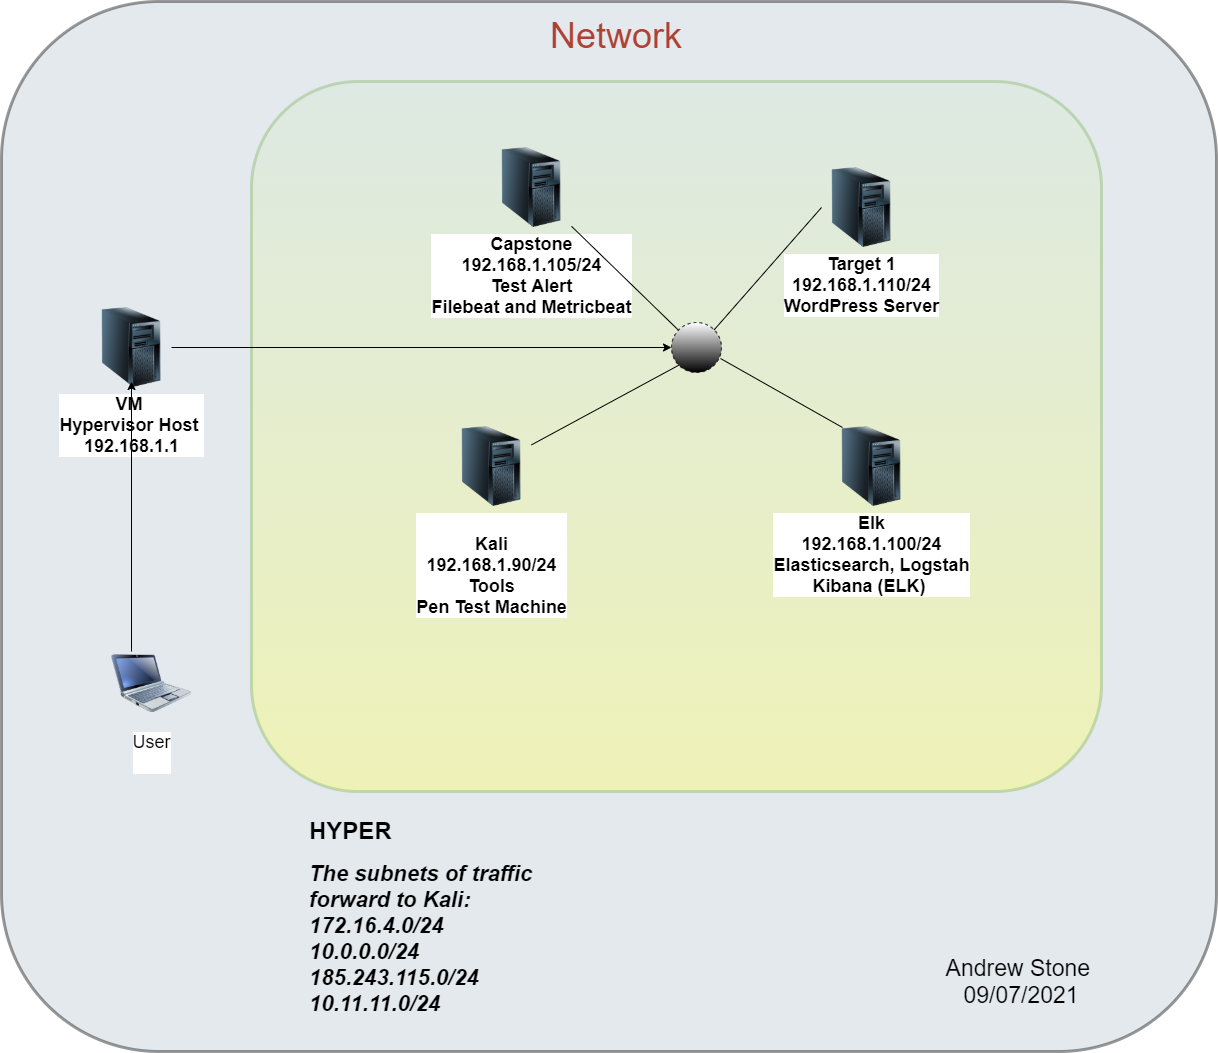

The diagram above was exported from draw.io. Its source (the exported page's mxGraphModel, read from the mxfile embedded in the PNG):
<mxGraphModel dx="3197" dy="2439" grid="1" gridSize="10" guides="1" tooltips="1" connect="1" arrows="1" fold="1" page="1" pageScale="1" pageWidth="827" pageHeight="1169" background="none" math="0" shadow="0">
  <root>
    <mxCell id="0" />
    <mxCell id="1" parent="0" />
    <mxCell id="3" value="" style="rounded=1;whiteSpace=wrap;html=1;shadow=0;fillColor=#BAC8D3;gradientColor=none;fontSize=18;fontColor=#F08705;opacity=40;fontStyle=0;strokeWidth=3;" parent="1" vertex="1">
      <mxGeometry x="-170" width="1215" height="1050" as="geometry" />
    </mxCell>
    <mxCell id="TL1QNzR4KaW7PwkdTeF4-173" value="" style="rounded=1;whiteSpace=wrap;html=1;shadow=0;strokeColor=#82b366;fillColor=#d5e8d4;fontSize=18;opacity=40;fontStyle=0;strokeWidth=3;gradientColor=#FFFF66;" parent="1" vertex="1">
      <mxGeometry x="80" y="80" width="850" height="710" as="geometry" />
    </mxCell>
    <mxCell id="28" value="&lt;font color=&quot;#000000&quot;&gt;User&lt;br&gt;&lt;br&gt;&lt;/font&gt;" style="image;html=1;image=img/lib/clip_art/computers/Netbook_128x128.png;shadow=0;strokeColor=#000000;fillColor=#FFFFFF;gradientColor=none;fontSize=18;fontColor=#F08705;fontStyle=0" parent="1" vertex="1">
      <mxGeometry x="-60" y="640" width="80" height="84" as="geometry" />
    </mxCell>
    <mxCell id="42" value="&lt;b&gt;&lt;font color=&quot;#000000&quot;&gt;VM &lt;br&gt;Hypervisor Host&amp;nbsp;&lt;br&gt;192.168.1.1&lt;/font&gt;&lt;/b&gt;" style="image;html=1;image=img/lib/clip_art/computers/Server_Tower_128x128.png;shadow=0;strokeColor=#000000;fillColor=#FFFFFF;gradientColor=none;fontSize=18;fontColor=#F08705;fontStyle=0;" parent="1" vertex="1">
      <mxGeometry x="-80" y="306" width="80" height="80" as="geometry" />
    </mxCell>
    <mxCell id="168" value="Network" style="text;html=1;strokeColor=none;fillColor=none;align=center;verticalAlign=middle;whiteSpace=wrap;overflow=hidden;shadow=0;fontSize=36;fontColor=#AE4132;fontStyle=0" parent="1" vertex="1">
      <mxGeometry x="-80" y="10" width="1050" height="45" as="geometry" />
    </mxCell>
    <mxCell id="171" style="edgeStyle=orthogonalEdgeStyle;rounded=0;jumpStyle=none;html=1;exitX=0;exitY=0.5;entryX=0;entryY=0.5;shadow=0;labelBackgroundColor=none;startArrow=none;startFill=0;endArrow=classic;endFill=1;endSize=6;jettySize=auto;orthogonalLoop=1;strokeColor=#23445D;strokeWidth=2;fillColor=#F08705;fontFamily=Helvetica;fontSize=14;fontColor=#F08705;align=left;fontStyle=0" parent="1" edge="1">
      <mxGeometry relative="1" as="geometry">
        <mxPoint x="-40" y="58.5" as="sourcePoint" />
        <mxPoint x="-40" y="58.5" as="targetPoint" />
      </mxGeometry>
    </mxCell>
    <mxCell id="172" style="edgeStyle=orthogonalEdgeStyle;rounded=0;jumpStyle=none;html=1;exitX=0.75;exitY=0;entryX=0.75;entryY=0;shadow=0;labelBackgroundColor=none;startArrow=none;startFill=0;endArrow=classic;endFill=1;endSize=6;jettySize=auto;orthogonalLoop=1;strokeColor=#23445D;strokeWidth=2;fillColor=#F08705;fontFamily=Helvetica;fontSize=14;fontColor=#FFFFFF;align=left;fontStyle=0" parent="1" edge="1">
      <mxGeometry relative="1" as="geometry">
        <mxPoint x="200" y="810" as="sourcePoint" />
        <mxPoint x="200" y="810" as="targetPoint" />
      </mxGeometry>
    </mxCell>
    <mxCell id="YxUjylCnSqeOXcogAx28-175" value="&lt;b&gt;&lt;font color=&quot;#000000&quot;&gt;Elk&lt;br&gt;192.168.1.100/24&lt;br&gt;Elasticsearch, Logstah&lt;br&gt;Kibana (ELK)&lt;/font&gt;&amp;nbsp;&lt;/b&gt;" style="image;html=1;image=img/lib/clip_art/computers/Server_Tower_128x128.png;shadow=0;strokeColor=#000000;fillColor=#FFFFFF;gradientColor=none;fontSize=18;fontColor=#F08705;fontStyle=0" parent="1" vertex="1">
      <mxGeometry x="660" y="425" width="80" height="80" as="geometry" />
    </mxCell>
    <mxCell id="YxUjylCnSqeOXcogAx28-176" value="&lt;font color=&quot;#000000&quot;&gt;&lt;b&gt;Target 1&lt;br&gt;192.168.1.110/24&lt;br&gt;WordPress Server&lt;/b&gt;&lt;br&gt;&lt;/font&gt;" style="image;html=1;image=img/lib/clip_art/computers/Server_Tower_128x128.png;shadow=0;strokeColor=#000000;fillColor=#FFFFFF;gradientColor=none;fontSize=18;fontColor=#F08705;fontStyle=0;sketch=0;" parent="1" vertex="1">
      <mxGeometry x="650" y="166" width="80" height="80" as="geometry" />
    </mxCell>
    <mxCell id="YxUjylCnSqeOXcogAx28-177" value="&lt;font color=&quot;#000000&quot;&gt;&lt;b&gt;Capstone&lt;br&gt;192.168.1.105/24&lt;br&gt;Test Alert&lt;br&gt;Filebeat and Metricbeat&lt;/b&gt;&lt;/font&gt;" style="image;html=1;image=img/lib/clip_art/computers/Server_Tower_128x128.png;shadow=0;strokeColor=#000000;fillColor=#FFFFFF;gradientColor=none;fontSize=18;fontColor=#F08705;fontStyle=0" parent="1" vertex="1">
      <mxGeometry x="320" y="146" width="80" height="80" as="geometry" />
    </mxCell>
    <mxCell id="TL1QNzR4KaW7PwkdTeF4-178" value="&lt;font color=&quot;#000000&quot;&gt;&lt;b&gt;&lt;br&gt;Kali&lt;br&gt;192.168.1.90/24&lt;br&gt;Tools&lt;br&gt;Pen Test Machine&lt;/b&gt;&lt;br&gt;&lt;/font&gt;" style="image;html=1;image=img/lib/clip_art/computers/Server_Tower_128x128.png;shadow=0;strokeColor=#000000;fillColor=#FFFFFF;gradientColor=none;fontSize=18;fontColor=#F08705;fontStyle=0;imageBackground=none;" parent="1" vertex="1">
      <mxGeometry x="280" y="425" width="80" height="80" as="geometry" />
    </mxCell>
    <mxCell id="TL1QNzR4KaW7PwkdTeF4-179" value="" style="ellipse;whiteSpace=wrap;html=1;aspect=fixed;gradientColor=#000000;dashed=1;gradientDirection=south;" parent="1" vertex="1">
      <mxGeometry x="500" y="321" width="50" height="50" as="geometry" />
    </mxCell>
    <mxCell id="TL1QNzR4KaW7PwkdTeF4-184" value="" style="endArrow=none;html=1;exitX=1;exitY=0;exitDx=0;exitDy=0;entryX=0;entryY=0.5;entryDx=0;entryDy=0;" parent="1" source="TL1QNzR4KaW7PwkdTeF4-179" target="YxUjylCnSqeOXcogAx28-176" edge="1">
      <mxGeometry width="50" height="50" relative="1" as="geometry">
        <mxPoint x="530" y="336" as="sourcePoint" />
        <mxPoint x="680" y="256" as="targetPoint" />
      </mxGeometry>
    </mxCell>
    <mxCell id="TL1QNzR4KaW7PwkdTeF4-185" value="" style="endArrow=none;html=1;" parent="1" source="TL1QNzR4KaW7PwkdTeF4-179" target="YxUjylCnSqeOXcogAx28-177" edge="1">
      <mxGeometry width="50" height="50" relative="1" as="geometry">
        <mxPoint x="350" y="326" as="sourcePoint" />
        <mxPoint x="361" y="256" as="targetPoint" />
      </mxGeometry>
    </mxCell>
    <mxCell id="TL1QNzR4KaW7PwkdTeF4-186" value="" style="endArrow=none;html=1;entryX=0.98;entryY=0.72;entryDx=0;entryDy=0;entryPerimeter=0;" parent="1" target="TL1QNzR4KaW7PwkdTeF4-179" edge="1">
      <mxGeometry width="50" height="50" relative="1" as="geometry">
        <mxPoint x="671" y="426" as="sourcePoint" />
        <mxPoint x="524.3599999999999" y="370.99999999999994" as="targetPoint" />
      </mxGeometry>
    </mxCell>
    <mxCell id="TL1QNzR4KaW7PwkdTeF4-187" value="" style="endArrow=none;html=1;entryX=0;entryY=1;entryDx=0;entryDy=0;" parent="1" source="TL1QNzR4KaW7PwkdTeF4-178" target="TL1QNzR4KaW7PwkdTeF4-179" edge="1">
      <mxGeometry width="50" height="50" relative="1" as="geometry">
        <mxPoint x="360" y="426" as="sourcePoint" />
        <mxPoint x="498.36" y="406" as="targetPoint" />
      </mxGeometry>
    </mxCell>
    <mxCell id="TL1QNzR4KaW7PwkdTeF4-188" value="" style="endArrow=classic;html=1;" parent="1" source="42" edge="1">
      <mxGeometry width="50" height="50" relative="1" as="geometry">
        <mxPoint x="140" y="366" as="sourcePoint" />
        <mxPoint x="500" y="346" as="targetPoint" />
      </mxGeometry>
    </mxCell>
    <mxCell id="TL1QNzR4KaW7PwkdTeF4-189" value="" style="endArrow=classic;html=1;exitX=0.25;exitY=0;exitDx=0;exitDy=0;" parent="1" edge="1">
      <mxGeometry width="50" height="50" relative="1" as="geometry">
        <mxPoint x="-40" y="650" as="sourcePoint" />
        <mxPoint x="-40" y="380" as="targetPoint" />
      </mxGeometry>
    </mxCell>
    <mxCell id="BpYqnz0bRPpxAkxP0F4G-172" value="&lt;h1&gt;HYPER&lt;/h1&gt;&lt;div&gt;&lt;span style=&quot;font-size: 22px&quot;&gt;&lt;b&gt;&lt;i&gt;The subnets of traffic forward to Kali:&lt;/i&gt;&lt;/b&gt;&lt;/span&gt;&lt;/div&gt;&lt;div&gt;&lt;span style=&quot;font-size: 22px&quot;&gt;&lt;b&gt;&lt;i&gt;172.16.4.0/24&lt;/i&gt;&lt;/b&gt;&lt;/span&gt;&lt;/div&gt;&lt;div&gt;&lt;b&gt;&lt;i&gt;&lt;span style=&quot;font-size: 22px&quot;&gt;10.0.0.0/24&lt;/span&gt;&lt;span style=&quot;font-size: 22px&quot;&gt;&lt;br&gt;&lt;/span&gt;&lt;/i&gt;&lt;/b&gt;&lt;/div&gt;&lt;div&gt;&lt;b&gt;&lt;i&gt;&lt;span style=&quot;font-size: 22px&quot;&gt;185.243.115.0/24&lt;/span&gt;&lt;span style=&quot;font-size: 22px&quot;&gt;&lt;br&gt;&lt;/span&gt;&lt;/i&gt;&lt;/b&gt;&lt;/div&gt;&lt;div&gt;&lt;span style=&quot;font-size: 22px&quot;&gt;&lt;b&gt;&lt;i&gt;10.11.11.0/24&lt;/i&gt;&lt;/b&gt;&lt;/span&gt;&lt;span style=&quot;font-size: 22px&quot;&gt;&lt;br&gt;&lt;/span&gt;&lt;/div&gt;" style="text;html=1;strokeColor=none;fillColor=none;spacing=5;spacingTop=-20;whiteSpace=wrap;overflow=hidden;rounded=0;" vertex="1" parent="1">
      <mxGeometry x="133" y="810" width="280" height="220" as="geometry" />
    </mxCell>
    <mxCell id="BpYqnz0bRPpxAkxP0F4G-175" value="&lt;font style=&quot;font-size: 23px&quot;&gt;Andrew Stone&amp;nbsp;&lt;br&gt;09/07/2021&lt;/font&gt;" style="text;html=1;strokeColor=none;fillColor=none;align=center;verticalAlign=middle;whiteSpace=wrap;rounded=0;" vertex="1" parent="1">
      <mxGeometry x="740" y="940" width="220" height="80" as="geometry" />
    </mxCell>
  </root>
</mxGraphModel>